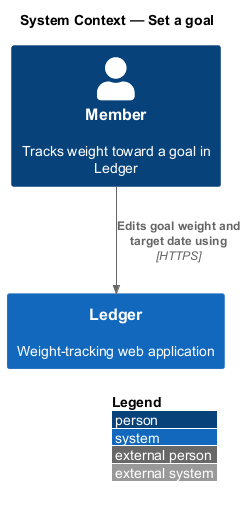

The diagram above was rendered by PlantUML. Its source (embedded in the PNG):
@startuml
!include <C4/C4_Context>
LAYOUT_WITH_LEGEND()
title System Context — Set a goal

Person(member, "Member", "Tracks weight toward a goal in Ledger")
System(ledger, "Ledger", "Weight-tracking web application")

Rel(member, ledger, "Edits goal weight and target date using", "HTTPS")
@enduml